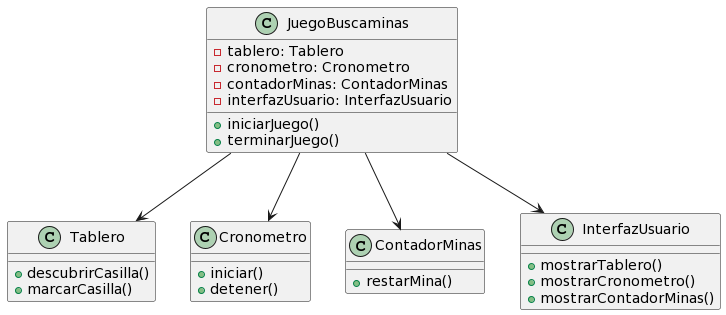

The diagram above was rendered by PlantUML. Its source (embedded in the PNG):
@startuml
!define RECTANGLE class

RECTANGLE Tablero {
  +descubrirCasilla()
  +marcarCasilla()
}

RECTANGLE Cronometro {
  +iniciar()
  +detener()
}

RECTANGLE ContadorMinas {
  +restarMina()
}

RECTANGLE InterfazUsuario {
  +mostrarTablero()
  +mostrarCronometro()
  +mostrarContadorMinas()
}

RECTANGLE JuegoBuscaminas {
  -tablero: Tablero
  -cronometro: Cronometro
  -contadorMinas: ContadorMinas
  -interfazUsuario: InterfazUsuario

  +iniciarJuego()
  +terminarJuego()
}

JuegoBuscaminas --> Tablero
JuegoBuscaminas --> Cronometro
JuegoBuscaminas --> ContadorMinas
JuegoBuscaminas --> InterfazUsuario
@enduml